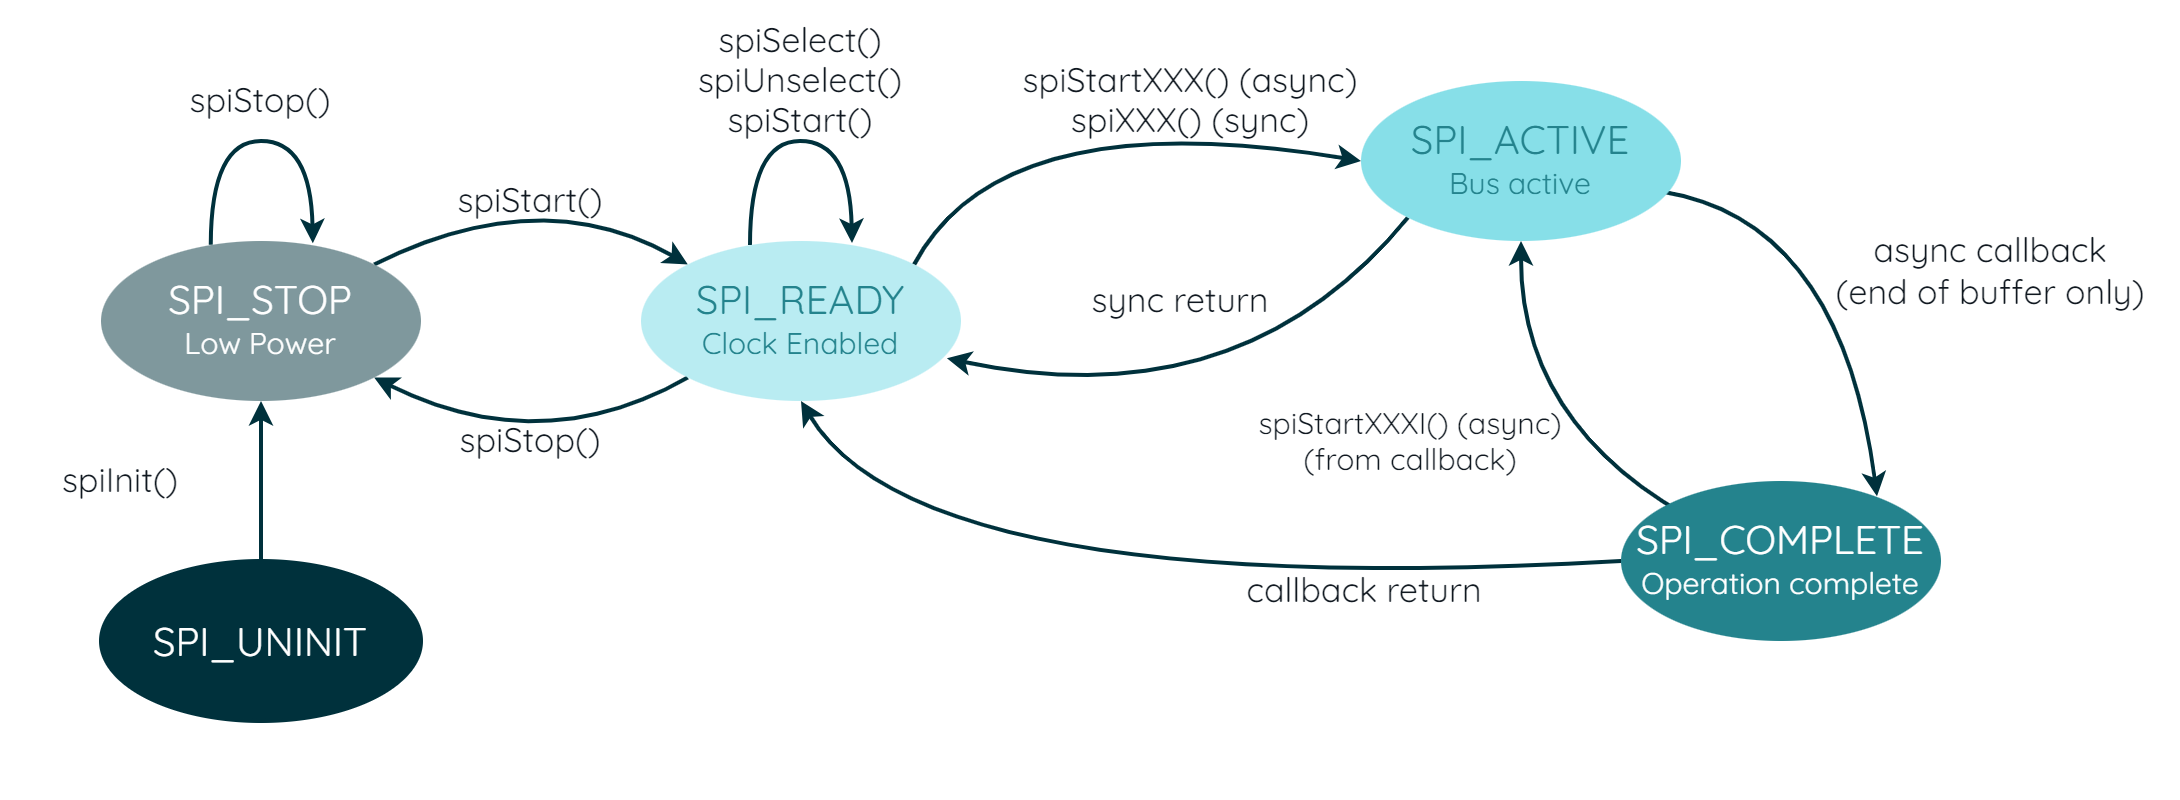

The diagram above was exported from draw.io. Its source (the exported page's mxGraphModel, read from the mxfile embedded in the PNG):
<mxGraphModel dx="1728" dy="1003" grid="1" gridSize="10" guides="1" tooltips="1" connect="1" arrows="1" fold="1" page="1" pageScale="1" pageWidth="827" pageHeight="1169" math="0" shadow="0">
  <root>
    <mxCell id="0" />
    <mxCell id="1" parent="0" />
    <mxCell id="iixfkLZppM82QHzglZIx-34" value="" style="rounded=0;whiteSpace=wrap;html=1;strokeColor=none;strokeWidth=2;fontFamily=Arial;fontSize=20;fontColor=#FFFFFF;fillColor=none;" parent="1" vertex="1">
      <mxGeometry x="400" y="320" width="1080" height="400" as="geometry" />
    </mxCell>
    <mxCell id="wZ1T3hhwsu4S47kQTuVi-6" value="" style="endArrow=classic;html=1;rounded=0;strokeColor=#00313C;strokeWidth=2;fontFamily=Quicksand;fontSize=20;fontColor=#101820;fillColor=#00313C;entryX=0.5;entryY=1;entryDx=0;entryDy=0;fontSource=https%3A%2F%2Ffonts.googleapis.com%2Fcss%3Ffamily%3DQuicksand;" edge="1" parent="1" target="wZ1T3hhwsu4S47kQTuVi-1">
      <mxGeometry width="50" height="50" relative="1" as="geometry">
        <mxPoint x="520" y="600" as="sourcePoint" />
        <mxPoint x="570" y="560" as="targetPoint" />
      </mxGeometry>
    </mxCell>
    <mxCell id="wZ1T3hhwsu4S47kQTuVi-7" value="" style="endArrow=classic;html=1;rounded=0;strokeColor=#00313C;strokeWidth=2;fontFamily=Quicksand;fontSize=20;fontColor=#101820;fillColor=#00313C;entryX=0;entryY=0;entryDx=0;entryDy=0;exitX=1;exitY=0;exitDx=0;exitDy=0;curved=1;fontSource=https%3A%2F%2Ffonts.googleapis.com%2Fcss%3Ffamily%3DQuicksand;" edge="1" parent="1" source="wZ1T3hhwsu4S47kQTuVi-1" target="wZ1T3hhwsu4S47kQTuVi-2">
      <mxGeometry width="50" height="50" relative="1" as="geometry">
        <mxPoint x="620" y="420" as="sourcePoint" />
        <mxPoint x="680" y="460" as="targetPoint" />
        <Array as="points">
          <mxPoint x="660" y="410" />
        </Array>
      </mxGeometry>
    </mxCell>
    <mxCell id="wZ1T3hhwsu4S47kQTuVi-8" value="" style="endArrow=none;html=1;rounded=0;strokeColor=#00313C;strokeWidth=2;fontFamily=Quicksand;fontSize=20;fontColor=#101820;fillColor=#00313C;entryX=0;entryY=1;entryDx=0;entryDy=0;exitX=1;exitY=1;exitDx=0;exitDy=0;curved=1;fontSource=https%3A%2F%2Ffonts.googleapis.com%2Fcss%3Ffamily%3DQuicksand;startArrow=classic;startFill=1;endFill=0;" edge="1" parent="1" source="wZ1T3hhwsu4S47kQTuVi-1" target="wZ1T3hhwsu4S47kQTuVi-2">
      <mxGeometry width="50" height="50" relative="1" as="geometry">
        <mxPoint x="587" y="462" as="sourcePoint" />
        <mxPoint x="743" y="462" as="targetPoint" />
        <Array as="points">
          <mxPoint x="660" y="550" />
        </Array>
      </mxGeometry>
    </mxCell>
    <mxCell id="wZ1T3hhwsu4S47kQTuVi-12" value="" style="curved=1;endArrow=classic;html=1;rounded=0;strokeColor=#00313C;strokeWidth=2;fontFamily=Quicksand;fontSize=20;fontColor=#101820;fillColor=#00313C;exitX=0.343;exitY=0.023;exitDx=0;exitDy=0;exitPerimeter=0;entryX=0.662;entryY=0.014;entryDx=0;entryDy=0;entryPerimeter=0;fontSource=https%3A%2F%2Ffonts.googleapis.com%2Fcss%3Ffamily%3DQuicksand;" edge="1" parent="1" source="wZ1T3hhwsu4S47kQTuVi-1" target="wZ1T3hhwsu4S47kQTuVi-1">
      <mxGeometry width="50" height="50" relative="1" as="geometry">
        <mxPoint x="495" y="440" as="sourcePoint" />
        <mxPoint x="545" y="440" as="targetPoint" />
        <Array as="points">
          <mxPoint x="495" y="390" />
          <mxPoint x="545" y="390" />
        </Array>
      </mxGeometry>
    </mxCell>
    <mxCell id="wZ1T3hhwsu4S47kQTuVi-13" value="" style="curved=1;endArrow=classic;html=1;rounded=0;strokeColor=#00313C;strokeWidth=2;fontFamily=Quicksand;fontSize=20;fontColor=#101820;fillColor=#00313C;exitX=0.343;exitY=0.023;exitDx=0;exitDy=0;exitPerimeter=0;entryX=0.662;entryY=0.014;entryDx=0;entryDy=0;entryPerimeter=0;fontSource=https%3A%2F%2Ffonts.googleapis.com%2Fcss%3Ffamily%3DQuicksand;" edge="1" parent="1">
      <mxGeometry width="50" height="50" relative="1" as="geometry">
        <mxPoint x="764.5" y="442" as="sourcePoint" />
        <mxPoint x="815.5" y="441" as="targetPoint" />
        <Array as="points">
          <mxPoint x="764.5" y="390" />
          <mxPoint x="814.5" y="390" />
        </Array>
      </mxGeometry>
    </mxCell>
    <mxCell id="wZ1T3hhwsu4S47kQTuVi-14" value="" style="endArrow=classic;html=1;rounded=0;strokeColor=#00313C;strokeWidth=2;fontFamily=Quicksand;fontSize=20;fontColor=#101820;fillColor=#00313C;entryX=0;entryY=0.5;entryDx=0;entryDy=0;exitX=1;exitY=0;exitDx=0;exitDy=0;curved=1;fontSource=https%3A%2F%2Ffonts.googleapis.com%2Fcss%3Ffamily%3DQuicksand;" edge="1" parent="1" source="wZ1T3hhwsu4S47kQTuVi-2" target="wZ1T3hhwsu4S47kQTuVi-4">
      <mxGeometry width="50" height="50" relative="1" as="geometry">
        <mxPoint x="850" y="452" as="sourcePoint" />
        <mxPoint x="1006" y="452" as="targetPoint" />
        <Array as="points">
          <mxPoint x="890" y="370" />
        </Array>
      </mxGeometry>
    </mxCell>
    <mxCell id="wZ1T3hhwsu4S47kQTuVi-15" value="" style="endArrow=none;html=1;rounded=0;strokeColor=#00313C;strokeWidth=2;fontFamily=Quicksand;fontSize=20;fontColor=#101820;fillColor=#00313C;entryX=0;entryY=1;entryDx=0;entryDy=0;exitX=0.956;exitY=0.733;exitDx=0;exitDy=0;curved=1;fontSource=https%3A%2F%2Ffonts.googleapis.com%2Fcss%3Ffamily%3DQuicksand;exitPerimeter=0;startArrow=classic;startFill=1;endFill=0;" edge="1" parent="1" source="wZ1T3hhwsu4S47kQTuVi-2" target="wZ1T3hhwsu4S47kQTuVi-4">
      <mxGeometry width="50" height="50" relative="1" as="geometry">
        <mxPoint x="850" y="508" as="sourcePoint" />
        <mxPoint x="1006" y="508" as="targetPoint" />
        <Array as="points">
          <mxPoint x="1010" y="530" />
        </Array>
      </mxGeometry>
    </mxCell>
    <mxCell id="wZ1T3hhwsu4S47kQTuVi-16" value="" style="endArrow=classic;html=1;rounded=0;strokeColor=#00313C;strokeWidth=2;fontFamily=Quicksand;fontSize=20;fontColor=#101820;fillColor=#00313C;entryX=0.8;entryY=0.096;entryDx=0;entryDy=0;exitX=0.944;exitY=0.692;exitDx=0;exitDy=0;curved=1;fontSource=https%3A%2F%2Ffonts.googleapis.com%2Fcss%3Ffamily%3DQuicksand;entryPerimeter=0;exitPerimeter=0;" edge="1" parent="1" source="wZ1T3hhwsu4S47kQTuVi-4" target="wZ1T3hhwsu4S47kQTuVi-5">
      <mxGeometry width="50" height="50" relative="1" as="geometry">
        <mxPoint x="1241" y="492" as="sourcePoint" />
        <mxPoint x="1394" y="440" as="targetPoint" />
        <Array as="points">
          <mxPoint x="1310" y="430" />
        </Array>
      </mxGeometry>
    </mxCell>
    <mxCell id="wZ1T3hhwsu4S47kQTuVi-17" value="" style="endArrow=none;html=1;rounded=0;strokeColor=#00313C;strokeWidth=2;fontFamily=Quicksand;fontSize=20;fontColor=#101820;fillColor=#00313C;curved=1;fontSource=https%3A%2F%2Ffonts.googleapis.com%2Fcss%3Ffamily%3DQuicksand;exitX=0.5;exitY=1;exitDx=0;exitDy=0;endFill=0;startArrow=classic;startFill=1;" edge="1" parent="1" source="wZ1T3hhwsu4S47kQTuVi-4">
      <mxGeometry width="50" height="50" relative="1" as="geometry">
        <mxPoint x="1241" y="548" as="sourcePoint" />
        <mxPoint x="1232" y="577" as="targetPoint" />
        <Array as="points">
          <mxPoint x="1150" y="530" />
        </Array>
      </mxGeometry>
    </mxCell>
    <mxCell id="wZ1T3hhwsu4S47kQTuVi-18" value="" style="endArrow=classic;html=1;rounded=0;strokeColor=#00313C;strokeWidth=2;fontFamily=Quicksand;fontSize=20;fontColor=#101820;fillColor=#00313C;entryX=0.5;entryY=1;entryDx=0;entryDy=0;exitX=0;exitY=0.5;exitDx=0;exitDy=0;curved=1;fontSource=https%3A%2F%2Ffonts.googleapis.com%2Fcss%3Ffamily%3DQuicksand;" edge="1" parent="1" source="wZ1T3hhwsu4S47kQTuVi-5" target="wZ1T3hhwsu4S47kQTuVi-2">
      <mxGeometry width="50" height="50" relative="1" as="geometry">
        <mxPoint x="857" y="518" as="sourcePoint" />
        <mxPoint x="1033" y="438" as="targetPoint" />
        <Array as="points">
          <mxPoint x="850" y="620" />
        </Array>
      </mxGeometry>
    </mxCell>
    <mxCell id="wZ1T3hhwsu4S47kQTuVi-19" value="spiStop()" style="rounded=0;whiteSpace=wrap;html=1;strokeColor=none;strokeWidth=2;fontFamily=Quicksand;fontSize=17;fontColor=#101820;fillColor=none;fontSource=https%3A%2F%2Ffonts.googleapis.com%2Fcss%3Ffamily%3DQuicksand;" vertex="1" parent="1">
      <mxGeometry x="460" y="360" width="120" height="20" as="geometry" />
    </mxCell>
    <mxCell id="wZ1T3hhwsu4S47kQTuVi-20" value="spiInit()" style="rounded=0;whiteSpace=wrap;html=1;strokeColor=none;strokeWidth=2;fontFamily=Quicksand;fontSize=17;fontColor=#101820;fillColor=none;fontSource=https%3A%2F%2Ffonts.googleapis.com%2Fcss%3Ffamily%3DQuicksand;" vertex="1" parent="1">
      <mxGeometry x="390" y="550" width="120" height="20" as="geometry" />
    </mxCell>
    <mxCell id="wZ1T3hhwsu4S47kQTuVi-21" value="spiStop()" style="rounded=0;whiteSpace=wrap;html=1;strokeColor=none;strokeWidth=2;fontFamily=Quicksand;fontSize=17;fontColor=#101820;fillColor=none;fontSource=https%3A%2F%2Ffonts.googleapis.com%2Fcss%3Ffamily%3DQuicksand;" vertex="1" parent="1">
      <mxGeometry x="600" y="530" width="110" height="20" as="geometry" />
    </mxCell>
    <mxCell id="wZ1T3hhwsu4S47kQTuVi-22" value="spiStart()" style="rounded=0;whiteSpace=wrap;html=1;strokeColor=none;strokeWidth=2;fontFamily=Quicksand;fontSize=17;fontColor=#101820;fillColor=none;fontSource=https%3A%2F%2Ffonts.googleapis.com%2Fcss%3Ffamily%3DQuicksand;" vertex="1" parent="1">
      <mxGeometry x="600" y="410" width="110" height="20" as="geometry" />
    </mxCell>
    <mxCell id="wZ1T3hhwsu4S47kQTuVi-23" value="spiStart()" style="rounded=0;whiteSpace=wrap;html=1;strokeColor=none;strokeWidth=2;fontFamily=Quicksand;fontSize=17;fontColor=#101820;fillColor=none;fontSource=https%3A%2F%2Ffonts.googleapis.com%2Fcss%3Ffamily%3DQuicksand;" vertex="1" parent="1">
      <mxGeometry x="735" y="370" width="110" height="20" as="geometry" />
    </mxCell>
    <mxCell id="wZ1T3hhwsu4S47kQTuVi-24" value="spiUnselect()" style="rounded=0;whiteSpace=wrap;html=1;strokeColor=none;strokeWidth=2;fontFamily=Quicksand;fontSize=17;fontColor=#101820;fillColor=none;fontSource=https%3A%2F%2Ffonts.googleapis.com%2Fcss%3Ffamily%3DQuicksand;" vertex="1" parent="1">
      <mxGeometry x="735" y="350" width="110" height="20" as="geometry" />
    </mxCell>
    <mxCell id="wZ1T3hhwsu4S47kQTuVi-25" value="spiSelect()" style="rounded=0;whiteSpace=wrap;html=1;strokeColor=none;strokeWidth=2;fontFamily=Quicksand;fontSize=17;fontColor=#101820;fillColor=none;fontSource=https%3A%2F%2Ffonts.googleapis.com%2Fcss%3Ffamily%3DQuicksand;" vertex="1" parent="1">
      <mxGeometry x="735" y="330" width="110" height="20" as="geometry" />
    </mxCell>
    <mxCell id="wZ1T3hhwsu4S47kQTuVi-26" value="spiXXX() (sync)" style="rounded=0;whiteSpace=wrap;html=1;strokeColor=none;strokeWidth=2;fontFamily=Quicksand;fontSize=17;fontColor=#101820;fillColor=none;fontSource=https%3A%2F%2Ffonts.googleapis.com%2Fcss%3Ffamily%3DQuicksand;" vertex="1" parent="1">
      <mxGeometry x="900" y="370" width="170" height="20" as="geometry" />
    </mxCell>
    <mxCell id="wZ1T3hhwsu4S47kQTuVi-27" value="spiStartXXX() (async)" style="rounded=0;whiteSpace=wrap;html=1;strokeColor=none;strokeWidth=2;fontFamily=Quicksand;fontSize=17;fontColor=#101820;fillColor=none;fontSource=https%3A%2F%2Ffonts.googleapis.com%2Fcss%3Ffamily%3DQuicksand;" vertex="1" parent="1">
      <mxGeometry x="900" y="350" width="170" height="20" as="geometry" />
    </mxCell>
    <mxCell id="wZ1T3hhwsu4S47kQTuVi-28" value="sync return" style="rounded=0;whiteSpace=wrap;html=1;strokeColor=none;strokeWidth=2;fontFamily=Quicksand;fontSize=17;fontColor=#101820;fillColor=none;fontSource=https%3A%2F%2Ffonts.googleapis.com%2Fcss%3Ffamily%3DQuicksand;" vertex="1" parent="1">
      <mxGeometry x="930" y="460" width="100" height="20" as="geometry" />
    </mxCell>
    <mxCell id="wZ1T3hhwsu4S47kQTuVi-29" value="callback return" style="rounded=0;whiteSpace=wrap;html=1;strokeColor=none;strokeWidth=2;fontFamily=Quicksand;fontSize=17;fontColor=#101820;fillColor=none;fontSource=https%3A%2F%2Ffonts.googleapis.com%2Fcss%3Ffamily%3DQuicksand;" vertex="1" parent="1">
      <mxGeometry x="1010" y="605" width="124" height="20" as="geometry" />
    </mxCell>
    <mxCell id="wZ1T3hhwsu4S47kQTuVi-30" value="async callback&lt;br&gt;(end of buffer only)" style="rounded=0;whiteSpace=wrap;html=1;strokeColor=none;strokeWidth=2;fontFamily=Quicksand;fontSize=17;fontColor=#101820;fillColor=none;fontSource=https%3A%2F%2Ffonts.googleapis.com%2Fcss%3Ffamily%3DQuicksand;" vertex="1" parent="1">
      <mxGeometry x="1300" y="430" width="170" height="50" as="geometry" />
    </mxCell>
    <mxCell id="wZ1T3hhwsu4S47kQTuVi-31" value="spiStartXXXI() (async)&lt;br&gt;(from callback)" style="rounded=0;whiteSpace=wrap;html=1;strokeColor=none;strokeWidth=2;fontFamily=Quicksand;fontSize=15;fontColor=#101820;fillColor=none;fontSource=https%3A%2F%2Ffonts.googleapis.com%2Fcss%3Ffamily%3DQuicksand;" vertex="1" parent="1">
      <mxGeometry x="1010" y="520" width="170" height="40" as="geometry" />
    </mxCell>
    <mxCell id="wZ1T3hhwsu4S47kQTuVi-1" value="&lt;p style=&quot;line-height: 100%;&quot;&gt;SPI_STOP&lt;br&gt;&lt;font style=&quot;font-size: 15px;&quot;&gt;Low Power&lt;/font&gt;&lt;/p&gt;" style="ellipse;whiteSpace=wrap;html=1;strokeColor=none;strokeWidth=2;fontFamily=Quicksand;fontSize=20;fontColor=#FFFFFF;fillColor=#7F989D;fontSource=https%3A%2F%2Ffonts.googleapis.com%2Fcss%3Ffamily%3DQuicksand;" vertex="1" parent="1">
      <mxGeometry x="440" y="440" width="160" height="80" as="geometry" />
    </mxCell>
    <mxCell id="wZ1T3hhwsu4S47kQTuVi-2" value="&lt;p style=&quot;line-height: 100%;&quot;&gt;SPI_READY&lt;br&gt;&lt;font style=&quot;font-size: 15px;&quot;&gt;Clock Enabled&lt;/font&gt;&lt;/p&gt;" style="ellipse;whiteSpace=wrap;html=1;strokeColor=none;strokeWidth=2;fontFamily=Quicksand;fontSize=20;fontColor=#24838D;fillColor=#B9ECF2;fontSource=https%3A%2F%2Ffonts.googleapis.com%2Fcss%3Ffamily%3DQuicksand;" vertex="1" parent="1">
      <mxGeometry x="710" y="440" width="160" height="80" as="geometry" />
    </mxCell>
    <mxCell id="wZ1T3hhwsu4S47kQTuVi-3" value="&lt;p style=&quot;line-height: 100%;&quot;&gt;SPI_UNINIT&lt;br&gt;&lt;/p&gt;" style="ellipse;whiteSpace=wrap;html=1;strokeColor=#00313C;strokeWidth=2;fontFamily=Quicksand;fontSize=20;fontColor=#FFFFFF;fillColor=#00313C;fontSource=https%3A%2F%2Ffonts.googleapis.com%2Fcss%3Ffamily%3DQuicksand;" vertex="1" parent="1">
      <mxGeometry x="440" y="600" width="160" height="80" as="geometry" />
    </mxCell>
    <mxCell id="wZ1T3hhwsu4S47kQTuVi-4" value="&lt;p style=&quot;line-height: 100%;&quot;&gt;SPI_ACTIVE&lt;br&gt;&lt;span style=&quot;font-size: 15px;&quot;&gt;Bus active&lt;/span&gt;&lt;/p&gt;" style="ellipse;whiteSpace=wrap;html=1;strokeColor=none;strokeWidth=2;fontFamily=Quicksand;fontSize=20;fontColor=#24838D;fillColor=#87DFE8;fontSource=https%3A%2F%2Ffonts.googleapis.com%2Fcss%3Ffamily%3DQuicksand;" vertex="1" parent="1">
      <mxGeometry x="1070" y="360" width="160" height="80" as="geometry" />
    </mxCell>
    <mxCell id="wZ1T3hhwsu4S47kQTuVi-5" value="&lt;p style=&quot;line-height: 100%;&quot;&gt;SPI_COMPLETE&lt;br&gt;&lt;span style=&quot;font-size: 15px;&quot;&gt;Operation complete&lt;/span&gt;&lt;/p&gt;" style="ellipse;whiteSpace=wrap;html=1;strokeColor=none;strokeWidth=2;fontFamily=Quicksand;fontSize=20;fontColor=#FFFFFF;fillColor=#24838D;fontSource=https%3A%2F%2Ffonts.googleapis.com%2Fcss%3Ffamily%3DQuicksand;" vertex="1" parent="1">
      <mxGeometry x="1200" y="560" width="160" height="80" as="geometry" />
    </mxCell>
  </root>
</mxGraphModel>